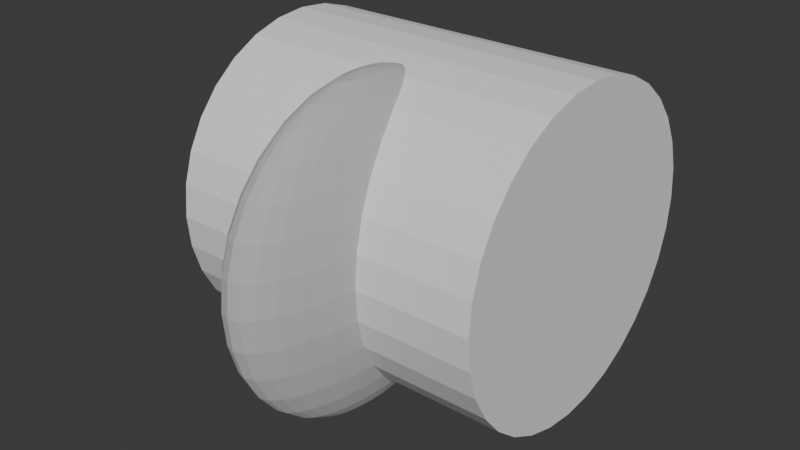 # Source: blend.blend  (saved by Blender 4.2.66; exported with 4.5.12 LTS)
import bpy
from mathutils import Matrix  # noqa: F401  (used for matrix-valued properties, if any)

bpy.ops.wm.read_factory_settings(use_empty=True)
scene = bpy.context.scene
scene.name = 'Scene'

# ---- collections
col_collection = bpy.data.collections.new('Collection'); scene.collection.children.link(col_collection)

# ---- materials (node trees are filled in below, after node groups)
mat_moon = bpy.data.materials.new('Moon')
mat_moon.alpha_threshold = 0.0
mat_moon.use_transparent_shadow = False
mat_moon.roughness = 0.5
mat_moon.line_color = (0.0, 0.0, 0.0, 1.0)

# ---- material node trees
mat_moon.use_nodes = True; mat_moon.node_tree.nodes.clear()
_N = mat_moon.node_tree.nodes; _L = mat_moon.node_tree.links
n0 = _N.new('ShaderNodeOutputMaterial'); n0.name = 'Material Output'; n0.location = (300, 300)
n1 = _N.new('ShaderNodeBsdfPrincipled'); n1.name = 'Principled BSDF'; n1.location = (10, 300)
n1.inputs[0].default_value = (0.3968, 0.3968, 0.3968, 1.0)
n1.inputs[2].default_value = 0.8
n1.inputs[3].default_value = 1.45
n1.inputs[27].default_value = (0.3968, 0.3968, 0.3968, 1.0)
n1.inputs[28].default_value = 0.2
_L.new(n1.outputs[0], n0.inputs[0])
n0.is_active_output = True

# ---- world
world_world = bpy.data.worlds.new('World'); scene.world = world_world
world_world.use_nodes = True; world_world.node_tree.nodes.clear()
_N = world_world.node_tree.nodes; _L = world_world.node_tree.links
n0 = _N.new('ShaderNodeOutputWorld'); n0.name = 'World Output'; n0.location = (300, 300)
n1 = _N.new('ShaderNodeBackground'); n1.name = 'Background'; n1.location = (10, 300)
n1.inputs[0].default_value = (0.05088, 0.05088, 0.05088, 1.0)
_L.new(n1.outputs[0], n0.inputs[0])
n0.is_active_output = True
world_world.color = (0.05088, 0.05088, 0.05088)
world_world.sun_shadow_jitter_overblur = 0.0

# ---- meshes
me_sphere_001 = bpy.data.meshes.new('Sphere.001')
me_sphere_001.from_pydata([(0.03806, 0.1913, 0.9808), (0.03806, 0.1913, -0.9808), (0.07466, 0.1802, 0.9808), (0.07466, 0.1802, -0.9808), (0.1084, 0.1622, 0.9808), (0.1084, 0.1622, -0.9808), (0.1379, 0.1379, 0.9808), (0.1379, 0.1379, -0.9808), (0.1622, 0.1084, 0.9808), (0.3182, 0.2126, 0.9239), (0.3182, 0.2126, -0.9239), (0.1622, 0.1084, -0.9808), (0.0, 0.0, 1.0), (0.1802, 0.07466, 0.9808), (0.3536, 0.1464, 0.9239), (0.3536, 0.1464, -0.9239), (0.1802, 0.07466, -0.9808), (0.1913, 0.03806, 0.9808), (0.3753, 0.07466, 0.9239), (0.3753, 0.07466, -0.9239), (0.1913, 0.03806, -0.9808), (0.1951, -1.118e-08, 0.9808), (0.3827, -2.235e-08, 0.9239), (0.5556, -5.215e-08, 0.8315), (0.5556, -5.215e-08, -0.8315), (0.3827, -2.235e-08, -0.9239), (0.1951, -1.118e-08, -0.9808), (0.1913, -0.03806, 0.9808), (0.3753, -0.07466, 0.9239), (0.5449, -0.1084, 0.8315), (0.6935, -0.1379, 0.7071), (0.6935, -0.1379, -0.7071), (0.5449, -0.1084, -0.8315), (0.3753, -0.07466, -0.9239), (0.1913, -0.03806, -0.9808), (0.1802, -0.07466, 0.9808), (0.3536, -0.1464, 0.9239), (0.5133, -0.2126, 0.8315), (0.6533, -0.2706, 0.7071), (0.7682, -0.3182, 0.5556), (0.8536, -0.3536, 0.3827), (0.8536, -0.3536, -0.3827), (0.7682, -0.3182, -0.5556), (0.6533, -0.2706, -0.7071), (0.5133, -0.2126, -0.8315), (0.3536, -0.1464, -0.9239), (0.1802, -0.07466, -0.9808), (0.1622, -0.1084, 0.9808), (0.3182, -0.2126, 0.9239), (0.4619, -0.3087, 0.8315), (0.5879, -0.3928, 0.7071), (0.6913, -0.4619, 0.5556), (0.7682, -0.5133, 0.3827), (0.8155, -0.5449, 0.1951), (0.8315, -0.5556, 0.0), (0.8155, -0.5449, -0.1951), (0.7682, -0.5133, -0.3827), (0.6913, -0.4619, -0.5556), (0.5879, -0.3928, -0.7071), (0.4619, -0.3087, -0.8315), (0.3182, -0.2126, -0.9239), (0.1622, -0.1084, -0.9808), (0.1379, -0.1379, 0.9808), (0.2706, -0.2706, 0.9239), (0.3928, -0.3928, 0.8315), (0.5, -0.5, 0.7071), (0.5879, -0.5879, 0.5556), (0.6533, -0.6533, 0.3827), (0.6935, -0.6935, 0.1951), (0.7071, -0.7071, 0.0), (0.6935, -0.6935, -0.1951), (0.6533, -0.6533, -0.3827), (0.5879, -0.5879, -0.5556), (0.5, -0.5, -0.7071), (0.3928, -0.3928, -0.8315), (0.2706, -0.2706, -0.9239), (0.1379, -0.1379, -0.9808), (0.1084, -0.1622, 0.9808), (0.2126, -0.3182, 0.9239), (0.3087, -0.4619, 0.8315), (0.3928, -0.5879, 0.7071), (0.4619, -0.6913, 0.5556), (0.5133, -0.7682, 0.3827), (0.5449, -0.8155, 0.1951), (0.5556, -0.8315, 0.0), (0.5449, -0.8155, -0.1951), (0.5133, -0.7682, -0.3827), (0.4619, -0.6913, -0.5556), (0.3928, -0.5879, -0.7071), (0.3087, -0.4619, -0.8315), (0.2126, -0.3182, -0.9239), (0.1084, -0.1622, -0.9808), (0.07466, -0.1802, 0.9808), (0.1464, -0.3536, 0.9239), (0.2126, -0.5133, 0.8315), (0.2706, -0.6533, 0.7071), (0.3182, -0.7682, 0.5556), (0.3536, -0.8536, 0.3827), (0.3753, -0.9061, 0.1951), (0.3827, -0.9239, 0.0), (0.3753, -0.9061, -0.1951), (0.3536, -0.8536, -0.3827), (0.3182, -0.7682, -0.5556), (0.2706, -0.6533, -0.7071), (0.2126, -0.5133, -0.8315), (0.1464, -0.3536, -0.9239), (0.07466, -0.1802, -0.9808), (0.03806, -0.1913, 0.9808), (0.07466, -0.3753, 0.9239), (0.1084, -0.5449, 0.8315), (0.1379, -0.6935, 0.7071), (0.1622, -0.8155, 0.5556), (0.1802, -0.9061, 0.3827), (0.1913, -0.9619, 0.1951), (0.1951, -0.9808, 0.0), (0.1913, -0.9619, -0.1951), (0.1802, -0.9061, -0.3827), (0.1622, -0.8155, -0.5556), (0.1379, -0.6935, -0.7071), (0.1084, -0.5449, -0.8315), (0.07466, -0.3753, -0.9239), (0.03806, -0.1913, -0.9808), (-7.451e-09, -0.1951, 0.9808), (-5.215e-08, -0.3827, 0.9239), (-9.686e-08, -0.5556, 0.8315), (-1.49e-08, -0.7071, 0.7071), (-1.043e-07, -0.8315, 0.5556), (2.98e-08, -0.9239, 0.3827), (-1.341e-07, -0.9808, 0.1951), (-3.278e-07, -1.0, 0.0), (-1.341e-07, -0.9808, -0.1951), (2.98e-08, -0.9239, -0.3827), (-1.043e-07, -0.8315, -0.5556), (-1.49e-08, -0.7071, -0.7071), (-9.686e-08, -0.5556, -0.8315), (-5.215e-08, -0.3827, -0.9239), (-7.451e-09, -0.1951, -0.9808), (-0.03806, -0.1913, 0.9808), (-0.07466, -0.3753, 0.9239), (-0.1084, -0.5449, 0.8315), (-0.1379, -0.6935, 0.7071), (-0.1622, -0.8155, 0.5556), (-0.1802, -0.9061, 0.3827), (-0.1913, -0.9619, 0.1951), (-0.1951, -0.9808, 0.0), (-0.1913, -0.9619, -0.1951), (-0.1802, -0.9061, -0.3827), (-0.1622, -0.8155, -0.5556), (-0.1379, -0.6935, -0.7071), (-0.1084, -0.5449, -0.8315), (-0.07466, -0.3753, -0.9239), (-0.03806, -0.1913, -0.9808), (-0.07466, -0.1802, 0.9808), (-0.1464, -0.3536, 0.9239), (-0.2126, -0.5133, 0.8315), (-0.2706, -0.6533, 0.7071), (-0.3182, -0.7682, 0.5556), (-0.3536, -0.8536, 0.3827), (-0.3753, -0.9061, 0.1951), (-0.3827, -0.9239, 0.0), (-0.3753, -0.9061, -0.1951), (-0.3536, -0.8536, -0.3827), (-0.3182, -0.7682, -0.5556), (-0.2706, -0.6533, -0.7071), (-0.2126, -0.5133, -0.8315), (-0.1464, -0.3536, -0.9239), (-0.07466, -0.1802, -0.9808), (-0.1084, -0.1622, 0.9808), (-0.2126, -0.3182, 0.9239), (-0.3087, -0.4619, 0.8315), (-0.3928, -0.5879, 0.7071), (-0.4619, -0.6913, 0.5556), (-0.5133, -0.7682, 0.3827), (-0.5449, -0.8155, 0.1951), (-0.5556, -0.8315, 0.0), (-0.5449, -0.8155, -0.1951), (-0.5133, -0.7682, -0.3827), (-0.4619, -0.6913, -0.5556), (-0.3928, -0.5879, -0.7071), (-0.3087, -0.4619, -0.8315), (-0.2126, -0.3182, -0.9239), (-0.1084, -0.1622, -0.9808), (-0.1379, -0.1379, 0.9808), (-0.2706, -0.2706, 0.9239), (-0.3928, -0.3928, 0.8315), (-0.5, -0.5, 0.7071), (-0.5879, -0.5879, 0.5556), (-0.6533, -0.6533, 0.3827), (-0.6935, -0.6935, 0.1951), (-0.7071, -0.7071, 0.0), (-0.6935, -0.6935, -0.1951), (-0.6533, -0.6533, -0.3827), (-0.5879, -0.5879, -0.5556), (-0.5, -0.5, -0.7071), (-0.3928, -0.3928, -0.8315), (-0.2706, -0.2706, -0.9239), (-0.1379, -0.1379, -0.9808), (0.0, 0.0, -1.0), (-0.1622, -0.1084, 0.9808), (-0.3182, -0.2126, 0.9239), (-0.4619, -0.3087, 0.8315), (-0.5879, -0.3928, 0.7071), (-0.6913, -0.4619, 0.5556), (-0.7682, -0.5133, 0.3827), (-0.8155, -0.5449, 0.1951), (-0.8315, -0.5556, 0.0), (-0.8155, -0.5449, -0.1951), (-0.7682, -0.5133, -0.3827), (-0.6913, -0.4619, -0.5556), (-0.5879, -0.3928, -0.7071), (-0.4619, -0.3087, -0.8315), (-0.3182, -0.2126, -0.9239), (-0.1622, -0.1084, -0.9808), (-0.1802, -0.07466, 0.9808), (-0.3536, -0.1464, 0.9239), (-0.5133, -0.2126, 0.8315), (-0.6533, -0.2706, 0.7071), (-0.7682, -0.3182, 0.5556), (-0.8536, -0.3536, 0.3827), (-0.8536, -0.3536, -0.3827), (-0.7682, -0.3182, -0.5556), (-0.6533, -0.2706, -0.7071), (-0.5133, -0.2126, -0.8315), (-0.3536, -0.1464, -0.9239), (-0.1802, -0.07466, -0.9808), (-0.1913, -0.03806, 0.9808), (-0.3753, -0.07466, 0.9239), (-0.5449, -0.1084, 0.8315), (-0.6935, -0.1379, 0.7071), (-0.6935, -0.1379, -0.7071), (-0.5449, -0.1084, -0.8315), (-0.3753, -0.07466, -0.9239), (-0.1913, -0.03806, -0.9808), (-0.1951, 1.863e-08, 0.9808), (-0.3827, 5.215e-08, 0.9239), (-0.5556, 1.49e-07, 0.8315), (-0.5556, 1.49e-07, -0.8315), (-0.3827, 5.215e-08, -0.9239), (-0.1951, 1.863e-08, -0.9808), (-0.1913, 0.03806, 0.9808), (-0.3753, 0.07466, 0.9239), (-0.3753, 0.07466, -0.9239), (-0.1913, 0.03806, -0.9808), (-0.1802, 0.07466, 0.9808), (-0.3536, 0.1464, 0.9239), (-0.3536, 0.1464, -0.9239), (-0.1802, 0.07466, -0.9808), (-0.1622, 0.1084, 0.9808), (-0.3182, 0.2126, 0.9239), (-0.3182, 0.2126, -0.9239), (-0.1622, 0.1084, -0.9808), (-0.1379, 0.1379, 0.9808), (-0.1379, 0.1379, -0.9808), (-0.1084, 0.1622, 0.9808), (-0.1084, 0.1622, -0.9808), (-0.07466, 0.1802, 0.9808), (-0.07466, 0.1802, -0.9808), (-0.03806, 0.1913, 0.9808), (-0.03806, 0.1913, -0.9808), (1.49e-08, 0.1951, 0.9808), (1.49e-08, 0.1951, -0.9808), (4.407e-08, 0.3, 0.949), (0.05909, 0.2971, 0.9481), (4.407e-08, 0.3, -0.949), (0.05909, 0.2971, -0.9481), (0.1193, 0.2881, -0.9454), (0.1193, 0.2881, 0.9454), (0.182, 0.2724, -0.9406), (0.182, 0.2724, 0.9406), (0.2485, 0.2485, -0.9333), (0.2485, 0.2485, 0.9333), (0.3207, 0.2143, -0.9223), (0.3143, 0.2173, -0.9239), (0.3143, 0.2173, 0.9239), (0.3207, 0.2143, 0.9223), (0.4009, 0.1661, 0.8965), (0.4009, 0.1661, -0.8965), (0.4924, 0.09795, -0.8601), (0.4924, 0.09795, 0.8601), (0.5512, 0.04443, 0.8315), (0.6, -3.249e-08, 0.795), (0.6, -3.249e-08, -0.795), (0.5512, 0.04443, -0.8315), (0.6966, -0.1071, -0.7071), (0.6966, -0.1071, 0.7071), (0.7311, -0.1454, -0.6604), (0.7311, -0.1454, 0.6604), (0.8626, -0.3239, -0.3827), (0.898, -0.3719, -0.2242), (0.7945, -0.2315, -0.5556), (0.7945, -0.2315, 0.5556), (0.8626, -0.3239, 0.3827), (0.898, -0.3719, 0.2242), (0.9032, -0.3808, 0.1951), (0.9146, -0.4, 0.0), (0.9032, -0.3808, -0.1951), (-0.9032, -0.3808, 0.1951), (-0.898, -0.3719, 0.2242), (-0.9146, -0.4, 0.0), (-0.9032, -0.3808, -0.1951), (-0.898, -0.3719, -0.2242), (-0.8626, -0.3239, -0.3827), (-0.7945, -0.2315, -0.5556), (-0.7311, -0.1454, -0.6604), (-0.7945, -0.2315, 0.5556), (-0.7311, -0.1454, 0.6604), (-0.8626, -0.3239, 0.3827), (-0.6, 1.141e-07, 0.795), (-0.6966, -0.1071, 0.7071), (-0.6966, -0.1071, -0.7071), (-0.6, 1.141e-07, -0.795), (-0.4924, 0.09795, 0.8601), (-0.5512, 0.04443, 0.8315), (-0.5512, 0.04443, -0.8315), (-0.4924, 0.09795, -0.8601), (-0.4009, 0.1661, -0.8965), (-0.4009, 0.1661, 0.8965), (-0.3207, 0.2143, -0.9223), (-0.3207, 0.2143, 0.9223), (-0.3143, 0.2173, -0.9239), (-0.2485, 0.2485, -0.9333), (-0.2485, 0.2485, 0.9333), (-0.3143, 0.2173, 0.9239), (-0.182, 0.2724, -0.9406), (-0.182, 0.2724, 0.9406), (-0.1193, 0.2881, 0.9454), (-0.1193, 0.2881, -0.9454), (-0.05909, 0.2971, -0.9481), (-0.05909, 0.2971, 0.9481)], [], [(259, 12, 0), (197, 260, 1), (261, 259, 0, 262), (264, 1, 260, 263), (265, 3, 1, 264), (0, 12, 2), (197, 1, 3), (262, 0, 2, 266), (267, 5, 3, 265), (2, 12, 4), (197, 3, 5), (266, 2, 4, 268), (269, 7, 5, 267), (4, 12, 6), (197, 5, 7), (268, 4, 6, 270), (10, 272, 271), (10, 11, 7, 269, 272), (6, 12, 8), (197, 7, 11), (6, 8, 9, 273, 270), (9, 274, 273), (8, 12, 13), (197, 11, 16), (9, 8, 13, 14), (274, 9, 14, 275), (15, 10, 271, 276), (11, 10, 15, 16), (277, 19, 15, 276), (16, 15, 19, 20), (13, 12, 17), (197, 16, 20), (14, 13, 17, 18), (275, 14, 18, 278), (197, 20, 26), (18, 17, 21, 22), (18, 22, 23, 279, 278), (23, 280, 279), (24, 282, 281), (24, 25, 19, 277, 282), (20, 19, 25, 26), (17, 12, 21), (31, 32, 24, 281, 283), (25, 24, 32, 33), (26, 25, 33, 34), (21, 12, 27), (197, 26, 34), (22, 21, 27, 28), (23, 22, 28, 29), (23, 29, 30, 284, 280), (31, 283, 285), (30, 286, 284), (28, 27, 35, 36), (41, 287, 288), (29, 28, 36, 37), (287, 41, 42, 289), (30, 29, 37, 38), (289, 42, 43, 31, 285), (286, 30, 38, 39, 290), (32, 31, 43, 44), (39, 40, 291, 290), (33, 32, 44, 45), (40, 292, 291), (34, 33, 45, 46), (27, 12, 35), (197, 34, 46), (40, 39, 51, 52), (45, 44, 59, 60), (292, 40, 52, 53, 293), (46, 45, 60, 61), (293, 53, 54, 294), (35, 12, 47), (197, 46, 61), (294, 54, 55, 295), (36, 35, 47, 48), (295, 55, 56, 41, 288), (37, 36, 48, 49), (42, 41, 56, 57), (38, 37, 49, 50), (43, 42, 57, 58), (39, 38, 50, 51), (44, 43, 58, 59), (56, 55, 70, 71), (49, 48, 63, 64), (57, 56, 71, 72), (50, 49, 64, 65), (58, 57, 72, 73), (51, 50, 65, 66), (59, 58, 73, 74), (52, 51, 66, 67), (60, 59, 74, 75), (53, 52, 67, 68), (61, 60, 75, 76), (54, 53, 68, 69), (47, 12, 62), (197, 61, 76), (55, 54, 69, 70), (48, 47, 62, 63), (75, 74, 89, 90), (68, 67, 82, 83), (76, 75, 90, 91), (69, 68, 83, 84), (62, 12, 77), (197, 76, 91), (70, 69, 84, 85), (63, 62, 77, 78), (71, 70, 85, 86), (64, 63, 78, 79), (72, 71, 86, 87), (65, 64, 79, 80), (73, 72, 87, 88), (66, 65, 80, 81), (74, 73, 88, 89), (67, 66, 81, 82), (79, 78, 93, 94), (87, 86, 101, 102), (80, 79, 94, 95), (88, 87, 102, 103), (81, 80, 95, 96), (89, 88, 103, 104), (82, 81, 96, 97), (90, 89, 104, 105), (83, 82, 97, 98), (91, 90, 105, 106), (84, 83, 98, 99), (77, 12, 92), (197, 91, 106), (85, 84, 99, 100), (78, 77, 92, 93), (86, 85, 100, 101), (98, 97, 112, 113), (106, 105, 120, 121), (99, 98, 113, 114), (92, 12, 107), (197, 106, 121), (100, 99, 114, 115), (93, 92, 107, 108), (101, 100, 115, 116), (94, 93, 108, 109), (102, 101, 116, 117), (95, 94, 109, 110), (103, 102, 117, 118), (96, 95, 110, 111), (104, 103, 118, 119), (97, 96, 111, 112), (105, 104, 119, 120), (117, 116, 131, 132), (110, 109, 124, 125), (118, 117, 132, 133), (111, 110, 125, 126), (119, 118, 133, 134), (112, 111, 126, 127), (120, 119, 134, 135), (113, 112, 127, 128), (121, 120, 135, 136), (114, 113, 128, 129), (107, 12, 122), (197, 121, 136), (115, 114, 129, 130), (108, 107, 122, 123), (116, 115, 130, 131), (109, 108, 123, 124), (136, 135, 150, 151), (129, 128, 143, 144), (122, 12, 137), (197, 136, 151), (130, 129, 144, 145), (123, 122, 137, 138), (131, 130, 145, 146), (124, 123, 138, 139), (132, 131, 146, 147), (125, 124, 139, 140), (133, 132, 147, 148), (126, 125, 140, 141), (134, 133, 148, 149), (127, 126, 141, 142), (135, 134, 149, 150), (128, 127, 142, 143), (148, 147, 162, 163), (141, 140, 155, 156), (149, 148, 163, 164), (142, 141, 156, 157), (150, 149, 164, 165), (143, 142, 157, 158), (151, 150, 165, 166), (144, 143, 158, 159), (137, 12, 152), (197, 151, 166), (145, 144, 159, 160), (138, 137, 152, 153), (146, 145, 160, 161), (139, 138, 153, 154), (147, 146, 161, 162), (140, 139, 154, 155), (152, 12, 167), (197, 166, 181), (160, 159, 174, 175), (153, 152, 167, 168), (161, 160, 175, 176), (154, 153, 168, 169), (162, 161, 176, 177), (155, 154, 169, 170), (163, 162, 177, 178), (156, 155, 170, 171), (164, 163, 178, 179), (157, 156, 171, 172), (165, 164, 179, 180), (158, 157, 172, 173), (166, 165, 180, 181), (159, 158, 173, 174), (171, 170, 185, 186), (179, 178, 193, 194), (172, 171, 186, 187), (180, 179, 194, 195), (173, 172, 187, 188), (181, 180, 195, 196), (174, 173, 188, 189), (167, 12, 182), (197, 181, 196), (175, 174, 189, 190), (168, 167, 182, 183), (176, 175, 190, 191), (169, 168, 183, 184), (177, 176, 191, 192), (170, 169, 184, 185), (178, 177, 192, 193), (190, 189, 205, 206), (183, 182, 198, 199), (191, 190, 206, 207), (184, 183, 199, 200), (192, 191, 207, 208), (185, 184, 200, 201), (193, 192, 208, 209), (186, 185, 201, 202), (194, 193, 209, 210), (187, 186, 202, 203), (195, 194, 210, 211), (188, 187, 203, 204), (196, 195, 211, 212), (189, 188, 204, 205), (182, 12, 198), (197, 196, 212), (210, 209, 221, 222), (203, 202, 217, 218), (211, 210, 222, 223), (204, 203, 218, 297, 296), (212, 211, 223, 224), (205, 204, 296, 298), (198, 12, 213), (197, 212, 224), (299, 206, 205, 298), (199, 198, 213, 214), (219, 207, 206, 299, 300), (200, 199, 214, 215), (208, 207, 219, 220), (201, 200, 215, 216), (209, 208, 220, 221), (202, 201, 216, 217), (214, 213, 225, 226), (301, 219, 300), (215, 214, 226, 227), (302, 220, 219, 301), (216, 215, 227, 228), (229, 221, 220, 302, 303), (217, 216, 228, 305, 304), (222, 221, 229, 230), (218, 217, 304, 306), (223, 222, 230, 231), (306, 297, 218), (224, 223, 231, 232), (213, 12, 225), (197, 224, 232), (231, 230, 236, 237), (232, 231, 237, 238), (225, 12, 233), (197, 232, 238), (226, 225, 233, 234), (227, 226, 234, 235), (308, 228, 227, 235, 307), (309, 229, 303), (308, 305, 228), (236, 230, 229, 309, 310), (312, 235, 234, 240, 311), (235, 312, 307), (236, 310, 313), (314, 241, 237, 236, 313), (238, 237, 241, 242), (233, 12, 239), (197, 238, 242), (234, 233, 239, 240), (245, 241, 314, 315), (242, 241, 245, 246), (239, 12, 243), (197, 242, 246), (240, 239, 243, 244), (240, 244, 316, 311), (249, 245, 315, 317), (246, 245, 249, 250), (243, 12, 247), (197, 246, 250), (244, 243, 247, 248), (244, 248, 318, 316), (320, 252, 250, 249, 319), (247, 12, 251), (197, 250, 252), (322, 248, 247, 251, 321), (248, 322, 318), (249, 317, 319), (254, 252, 320, 323), (251, 12, 253), (197, 252, 254), (251, 253, 324, 321), (253, 12, 255), (197, 254, 256), (253, 255, 325, 324), (256, 254, 323, 326), (258, 256, 326, 327), (255, 12, 257), (197, 256, 258), (255, 257, 328, 325), (257, 12, 259), (197, 258, 260), (257, 259, 261, 328), (260, 258, 327, 263), (327, 326, 323, 320, 319, 272, 269, 267, 265, 264, 263), (271, 272, 319, 317, 315, 314, 313, 282, 277, 276), (310, 309, 283, 281, 282, 313), (303, 302, 289, 285, 283, 309), (289, 302, 301, 287), (299, 295, 288, 287, 301, 300), (295, 299, 298, 294), (293, 294, 298, 296), (291, 292, 293, 296, 297, 306), (290, 291, 306, 304), (284, 286, 290, 304, 305, 308), (279, 280, 284, 308, 307, 312), (273, 274, 275, 278, 279, 312, 311, 316, 318, 322), (261, 262, 266, 268, 270, 273, 322, 321, 324, 325, 328)])
_uv = me_sphere_001.uv_layers.new(name='UVMap')
_uv.uv.foreach_set('vector', [0.75, 0.9375, 0.7344, 1.0, 0.7188, 0.9375, 0.7344, 0.0, 0.75, 0.0625, 0.7188, 0.0625, 0.75, 0.9025, 0.75, 0.9375, 0.7188, 0.9375, 0.7188, 0.9016, 0.7188, 0.09842, 0.7188, 0.0625, 0.75, 0.0625, 0.75, 0.09745, 0.6875, 0.1014, 0.6875, 0.0625, 0.7188, 0.0625, 0.7188, 0.09842, 0.7188, 0.9375, 0.7031, 1.0, 0.6875, 0.9375, 0.7031, 0.0, 0.7188, 0.0625, 0.6875, 0.0625, 0.7188, 0.9016, 0.7188, 0.9375, 0.6875, 0.9375, 0.6875, 0.8986, 0.6562, 0.1066, 0.6562, 0.0625, 0.6875, 0.0625, 0.6875, 0.1014, 0.6875, 0.9375, 0.6719, 1.0, 0.6562, 0.9375, 0.6719, 0.0, 0.6875, 0.0625, 0.6562, 0.0625, 0.6875, 0.8986, 0.6875, 0.9375, 0.6562, 0.9375, 0.6562, 0.8934, 0.625, 0.1146, 0.625, 0.0625, 0.6562, 0.0625, 0.6562, 0.1066, 0.6562, 0.9375, 0.6406, 1.0, 0.625, 0.9375, 0.6406, 0.0, 0.6562, 0.0625, 0.625, 0.0625, 0.6562, 0.8934, 0.6562, 0.9375, 0.625, 0.9375, 0.625, 0.8854, 0.5938, 0.125, 0.5963, 0.125, 0.5938, 0.1261, 0.5938, 0.125, 0.5938, 0.0625, 0.625, 0.0625, 0.625, 0.1146, 0.5963, 0.125, 0.625, 0.9375, 0.6094, 1.0, 0.5938, 0.9375, 0.6094, 0.0, 0.625, 0.0625, 0.5938, 0.0625, 0.625, 0.9375, 0.5938, 0.9375, 0.5938, 0.875, 0.5963, 0.875, 0.625, 0.8854, 0.5938, 0.875, 0.5937, 0.8739, 0.5963, 0.875, 0.5938, 0.9375, 0.5781, 1.0, 0.5625, 0.9375, 0.5781, 0.0, 0.5938, 0.0625, 0.5625, 0.0625, 0.5938, 0.875, 0.5938, 0.9375, 0.5625, 0.9375, 0.5625, 0.875, 0.5937, 0.8739, 0.5938, 0.875, 0.5625, 0.875, 0.5625, 0.8565, 0.5625, 0.125, 0.5938, 0.125, 0.5938, 0.1261, 0.5625, 0.1435, 0.5938, 0.0625, 0.5938, 0.125, 0.5625, 0.125, 0.5625, 0.0625, 0.5312, 0.1682, 0.5312, 0.125, 0.5625, 0.125, 0.5625, 0.1435, 0.5625, 0.0625, 0.5625, 0.125, 0.5312, 0.125, 0.5312, 0.0625, 0.5625, 0.9375, 0.5469, 1.0, 0.5312, 0.9375, 0.5469, 0.0, 0.5625, 0.0625, 0.5312, 0.0625, 0.5625, 0.875, 0.5625, 0.9375, 0.5312, 0.9375, 0.5312, 0.875, 0.5625, 0.8565, 0.5625, 0.875, 0.5312, 0.875, 0.5312, 0.8318, 0.5156, 0.0, 0.5312, 0.0625, 0.5, 0.0625, 0.5312, 0.875, 0.5312, 0.9375, 0.5, 0.9375, 0.5, 0.875, 0.5312, 0.875, 0.5, 0.875, 0.5, 0.8125, 0.5128, 0.8125, 0.5312, 0.8318, 0.5, 0.8125, 0.5, 0.7942, 0.5128, 0.8125, 0.5, 0.1875, 0.5128, 0.1875, 0.5, 0.2058, 0.5, 0.1875, 0.5, 0.125, 0.5312, 0.125, 0.5312, 0.1682, 0.5128, 0.1875, 0.5312, 0.0625, 0.5312, 0.125, 0.5, 0.125, 0.5, 0.0625, 0.5312, 0.9375, 0.5156, 1.0, 0.5, 0.9375, 0.4688, 0.25, 0.4688, 0.1875, 0.5, 0.1875, 0.5, 0.2058, 0.4757, 0.25, 0.5, 0.125, 0.5, 0.1875, 0.4688, 0.1875, 0.4688, 0.125, 0.5, 0.0625, 0.5, 0.125, 0.4688, 0.125, 0.4688, 0.0625, 0.5, 0.9375, 0.4844, 1.0, 0.4688, 0.9375, 0.4844, 0.0, 0.5, 0.0625, 0.4688, 0.0625, 0.5, 0.875, 0.5, 0.9375, 0.4688, 0.9375, 0.4688, 0.875, 0.5, 0.8125, 0.5, 0.875, 0.4688, 0.875, 0.4688, 0.8125, 0.5, 0.8125, 0.4688, 0.8125, 0.4688, 0.75, 0.4757, 0.75, 0.5, 0.7942, 0.4688, 0.25, 0.4757, 0.25, 0.4688, 0.2693, 0.4688, 0.75, 0.4688, 0.7307, 0.4757, 0.75, 0.4688, 0.875, 0.4688, 0.9375, 0.4375, 0.9375, 0.4375, 0.875, 0.4375, 0.375, 0.4429, 0.375, 0.4375, 0.4278, 0.4688, 0.8125, 0.4688, 0.875, 0.4375, 0.875, 0.4375, 0.8125, 0.4429, 0.375, 0.4375, 0.375, 0.4375, 0.3125, 0.4549, 0.3125, 0.4688, 0.75, 0.4688, 0.8125, 0.4375, 0.8125, 0.4375, 0.75, 0.4549, 0.3125, 0.4375, 0.3125, 0.4375, 0.25, 0.4688, 0.25, 0.4688, 0.2693, 0.4688, 0.7307, 0.4688, 0.75, 0.4375, 0.75, 0.4375, 0.6875, 0.4549, 0.6875, 0.4688, 0.1875, 0.4688, 0.25, 0.4375, 0.25, 0.4375, 0.1875, 0.4375, 0.6875, 0.4375, 0.625, 0.4429, 0.625, 0.4549, 0.6875, 0.4688, 0.125, 0.4688, 0.1875, 0.4375, 0.1875, 0.4375, 0.125, 0.4375, 0.625, 0.4375, 0.5722, 0.4429, 0.625, 0.4688, 0.0625, 0.4688, 0.125, 0.4375, 0.125, 0.4375, 0.0625, 0.4688, 0.9375, 0.4531, 1.0, 0.4375, 0.9375, 0.4531, 0.0, 0.4688, 0.0625, 0.4375, 0.0625, 0.4375, 0.625, 0.4375, 0.6875, 0.4062, 0.6875, 0.4062, 0.625, 0.4375, 0.125, 0.4375, 0.1875, 0.4062, 0.1875, 0.4062, 0.125, 0.4375, 0.5722, 0.4375, 0.625, 0.4062, 0.625, 0.4062, 0.5625, 0.4365, 0.5625, 0.4375, 0.0625, 0.4375, 0.125, 0.4062, 0.125, 0.4062, 0.0625, 0.4365, 0.5625, 0.4062, 0.5625, 0.4062, 0.5, 0.4344, 0.5, 0.4375, 0.9375, 0.4219, 1.0, 0.4062, 0.9375, 0.4219, 0.0, 0.4375, 0.0625, 0.4062, 0.0625, 0.4344, 0.5, 0.4062, 0.5, 0.4062, 0.4375, 0.4365, 0.4375, 0.4375, 0.875, 0.4375, 0.9375, 0.4062, 0.9375, 0.4062, 0.875, 0.4365, 0.4375, 0.4062, 0.4375, 0.4062, 0.375, 0.4375, 0.375, 0.4375, 0.4278, 0.4375, 0.8125, 0.4375, 0.875, 0.4062, 0.875, 0.4062, 0.8125, 0.4375, 0.3125, 0.4375, 0.375, 0.4062, 0.375, 0.4062, 0.3125, 0.4375, 0.75, 0.4375, 0.8125, 0.4062, 0.8125, 0.4062, 0.75, 0.4375, 0.25, 0.4375, 0.3125, 0.4062, 0.3125, 0.4062, 0.25, 0.4375, 0.6875, 0.4375, 0.75, 0.4062, 0.75, 0.4062, 0.6875, 0.4375, 0.1875, 0.4375, 0.25, 0.4062, 0.25, 0.4062, 0.1875, 0.4062, 0.375, 0.4062, 0.4375, 0.375, 0.4375, 0.375, 0.375, 0.4062, 0.8125, 0.4062, 0.875, 0.375, 0.875, 0.375, 0.8125, 0.4062, 0.3125, 0.4062, 0.375, 0.375, 0.375, 0.375, 0.3125, 0.4062, 0.75, 0.4062, 0.8125, 0.375, 0.8125, 0.375, 0.75, 0.4062, 0.25, 0.4062, 0.3125, 0.375, 0.3125, 0.375, 0.25, 0.4062, 0.6875, 0.4062, 0.75, 0.375, 0.75, 0.375, 0.6875, 0.4062, 0.1875, 0.4062, 0.25, 0.375, 0.25, 0.375, 0.1875, 0.4062, 0.625, 0.4062, 0.6875, 0.375, 0.6875, 0.375, 0.625, 0.4062, 0.125, 0.4062, 0.1875, 0.375, 0.1875, 0.375, 0.125, 0.4062, 0.5625, 0.4062, 0.625, 0.375, 0.625, 0.375, 0.5625, 0.4062, 0.0625, 0.4062, 0.125, 0.375, 0.125, 0.375, 0.0625, 0.4062, 0.5, 0.4062, 0.5625, 0.375, 0.5625, 0.375, 0.5, 0.4062, 0.9375, 0.3906, 1.0, 0.375, 0.9375, 0.3906, 0.0, 0.4062, 0.0625, 0.375, 0.0625, 0.4062, 0.4375, 0.4062, 0.5, 0.375, 0.5, 0.375, 0.4375, 0.4062, 0.875, 0.4062, 0.9375, 0.375, 0.9375, 0.375, 0.875, 0.375, 0.125, 0.375, 0.1875, 0.3438, 0.1875, 0.3438, 0.125, 0.375, 0.5625, 0.375, 0.625, 0.3438, 0.625, 0.3438, 0.5625, 0.375, 0.0625, 0.375, 0.125, 0.3438, 0.125, 0.3438, 0.0625, 0.375, 0.5, 0.375, 0.5625, 0.3438, 0.5625, 0.3437, 0.5, 0.375, 0.9375, 0.3594, 1.0, 0.3438, 0.9375, 0.3594, 0.0, 0.375, 0.0625, 0.3438, 0.0625, 0.375, 0.4375, 0.375, 0.5, 0.3437, 0.5, 0.3438, 0.4375, 0.375, 0.875, 0.375, 0.9375, 0.3438, 0.9375, 0.3438, 0.875, 0.375, 0.375, 0.375, 0.4375, 0.3438, 0.4375, 0.3438, 0.375, 0.375, 0.8125, 0.375, 0.875, 0.3438, 0.875, 0.3438, 0.8125, 0.375, 0.3125, 0.375, 0.375, 0.3438, 0.375, 0.3438, 0.3125, 0.375, 0.75, 0.375, 0.8125, 0.3438, 0.8125, 0.3438, 0.75, 0.375, 0.25, 0.375, 0.3125, 0.3438, 0.3125, 0.3438, 0.25, 0.375, 0.6875, 0.375, 0.75, 0.3438, 0.75, 0.3438, 0.6875, 0.375, 0.1875, 0.375, 0.25, 0.3438, 0.25, 0.3438, 0.1875, 0.375, 0.625, 0.375, 0.6875, 0.3438, 0.6875, 0.3438, 0.625, 0.3438, 0.8125, 0.3438, 0.875, 0.3125, 0.875, 0.3125, 0.8125, 0.3438, 0.3125, 0.3438, 0.375, 0.3125, 0.375, 0.3125, 0.3125, 0.3438, 0.75, 0.3438, 0.8125, 0.3125, 0.8125, 0.3125, 0.75, 0.3438, 0.25, 0.3438, 0.3125, 0.3125, 0.3125, 0.3125, 0.25, 0.3438, 0.6875, 0.3438, 0.75, 0.3125, 0.75, 0.3125, 0.6875, 0.3438, 0.1875, 0.3438, 0.25, 0.3125, 0.25, 0.3125, 0.1875, 0.3438, 0.625, 0.3438, 0.6875, 0.3125, 0.6875, 0.3125, 0.625, 0.3438, 0.125, 0.3438, 0.1875, 0.3125, 0.1875, 0.3125, 0.125, 0.3438, 0.5625, 0.3438, 0.625, 0.3125, 0.625, 0.3125, 0.5625, 0.3438, 0.0625, 0.3438, 0.125, 0.3125, 0.125, 0.3125, 0.0625, 0.3437, 0.5, 0.3438, 0.5625, 0.3125, 0.5625, 0.3125, 0.5, 0.3438, 0.9375, 0.3281, 1.0, 0.3125, 0.9375, 0.3281, 0.0, 0.3438, 0.0625, 0.3125, 0.0625, 0.3438, 0.4375, 0.3437, 0.5, 0.3125, 0.5, 0.3125, 0.4375, 0.3438, 0.875, 0.3438, 0.9375, 0.3125, 0.9375, 0.3125, 0.875, 0.3438, 0.375, 0.3438, 0.4375, 0.3125, 0.4375, 0.3125, 0.375, 0.3125, 0.5625, 0.3125, 0.625, 0.2812, 0.625, 0.2812, 0.5625, 0.3125, 0.0625, 0.3125, 0.125, 0.2812, 0.125, 0.2812, 0.0625, 0.3125, 0.5, 0.3125, 0.5625, 0.2812, 0.5625, 0.2812, 0.5, 0.3125, 0.9375, 0.2969, 1.0, 0.2812, 0.9375, 0.2969, 0.0, 0.3125, 0.0625, 0.2812, 0.0625, 0.3125, 0.4375, 0.3125, 0.5, 0.2812, 0.5, 0.2812, 0.4375, 0.3125, 0.875, 0.3125, 0.9375, 0.2812, 0.9375, 0.2812, 0.875, 0.3125, 0.375, 0.3125, 0.4375, 0.2812, 0.4375, 0.2812, 0.375, 0.3125, 0.8125, 0.3125, 0.875, 0.2812, 0.875, 0.2812, 0.8125, 0.3125, 0.3125, 0.3125, 0.375, 0.2812, 0.375, 0.2812, 0.3125, 0.3125, 0.75, 0.3125, 0.8125, 0.2812, 0.8125, 0.2812, 0.75, 0.3125, 0.25, 0.3125, 0.3125, 0.2812, 0.3125, 0.2812, 0.25, 0.3125, 0.6875, 0.3125, 0.75, 0.2812, 0.75, 0.2812, 0.6875, 0.3125, 0.1875, 0.3125, 0.25, 0.2812, 0.25, 0.2812, 0.1875, 0.3125, 0.625, 0.3125, 0.6875, 0.2812, 0.6875, 0.2812, 0.625, 0.3125, 0.125, 0.3125, 0.1875, 0.2812, 0.1875, 0.2812, 0.125, 0.2812, 0.3125, 0.2812, 0.375, 0.25, 0.375, 0.25, 0.3125, 0.2812, 0.75, 0.2812, 0.8125, 0.25, 0.8125, 0.25, 0.75, 0.2812, 0.25, 0.2812, 0.3125, 0.25, 0.3125, 0.25, 0.25, 0.2812, 0.6875, 0.2812, 0.75, 0.25, 0.75, 0.25, 0.6875, 0.2812, 0.1875, 0.2812, 0.25, 0.25, 0.25, 0.25, 0.1875, 0.2812, 0.625, 0.2812, 0.6875, 0.25, 0.6875, 0.25, 0.625, 0.2812, 0.125, 0.2812, 0.1875, 0.25, 0.1875, 0.25, 0.125, 0.2812, 0.5625, 0.2812, 0.625, 0.25, 0.625, 0.25, 0.5625, 0.2812, 0.0625, 0.2812, 0.125, 0.25, 0.125, 0.25, 0.0625, 0.2812, 0.5, 0.2812, 0.5625, 0.25, 0.5625, 0.25, 0.5, 0.2812, 0.9375, 0.2656, 1.0, 0.25, 0.9375, 0.2656, 0.0, 0.2812, 0.0625, 0.25, 0.0625, 0.2812, 0.4375, 0.2812, 0.5, 0.25, 0.5, 0.25, 0.4375, 0.2812, 0.875, 0.2812, 0.9375, 0.25, 0.9375, 0.25, 0.875, 0.2812, 0.375, 0.2812, 0.4375, 0.25, 0.4375, 0.25, 0.375, 0.2812, 0.8125, 0.2812, 0.875, 0.25, 0.875, 0.25, 0.8125, 0.25, 0.0625, 0.25, 0.125, 0.2188, 0.125, 0.2188, 0.0625, 0.25, 0.5, 0.25, 0.5625, 0.2188, 0.5625, 0.2187, 0.5, 0.25, 0.9375, 0.2344, 1.0, 0.2188, 0.9375, 0.2344, 0.0, 0.25, 0.0625, 0.2188, 0.0625, 0.25, 0.4375, 0.25, 0.5, 0.2187, 0.5, 0.2188, 0.4375, 0.25, 0.875, 0.25, 0.9375, 0.2188, 0.9375, 0.2188, 0.875, 0.25, 0.375, 0.25, 0.4375, 0.2188, 0.4375, 0.2188, 0.375, 0.25, 0.8125, 0.25, 0.875, 0.2188, 0.875, 0.2188, 0.8125, 0.25, 0.3125, 0.25, 0.375, 0.2188, 0.375, 0.2188, 0.3125, 0.25, 0.75, 0.25, 0.8125, 0.2188, 0.8125, 0.2188, 0.75, 0.25, 0.25, 0.25, 0.3125, 0.2188, 0.3125, 0.2188, 0.25, 0.25, 0.6875, 0.25, 0.75, 0.2188, 0.75, 0.2188, 0.6875, 0.25, 0.1875, 0.25, 0.25, 0.2188, 0.25, 0.2188, 0.1875, 0.25, 0.625, 0.25, 0.6875, 0.2188, 0.6875, 0.2188, 0.625, 0.25, 0.125, 0.25, 0.1875, 0.2188, 0.1875, 0.2188, 0.125, 0.25, 0.5625, 0.25, 0.625, 0.2188, 0.625, 0.2188, 0.5625, 0.2188, 0.25, 0.2188, 0.3125, 0.1875, 0.3125, 0.1875, 0.25, 0.2188, 0.6875, 0.2188, 0.75, 0.1875, 0.75, 0.1875, 0.6875, 0.2188, 0.1875, 0.2188, 0.25, 0.1875, 0.25, 0.1875, 0.1875, 0.2188, 0.625, 0.2188, 0.6875, 0.1875, 0.6875, 0.1875, 0.625, 0.2188, 0.125, 0.2188, 0.1875, 0.1875, 0.1875, 0.1875, 0.125, 0.2188, 0.5625, 0.2188, 0.625, 0.1875, 0.625, 0.1875, 0.5625, 0.2188, 0.0625, 0.2188, 0.125, 0.1875, 0.125, 0.1875, 0.0625, 0.2187, 0.5, 0.2188, 0.5625, 0.1875, 0.5625, 0.1875, 0.5, 0.2188, 0.9375, 0.2031, 1.0, 0.1875, 0.9375, 0.2031, 0.0, 0.2188, 0.0625, 0.1875, 0.0625, 0.2188, 0.4375, 0.2187, 0.5, 0.1875, 0.5, 0.1875, 0.4375, 0.2188, 0.875, 0.2188, 0.9375, 0.1875, 0.9375, 0.1875, 0.875, 0.2188, 0.375, 0.2188, 0.4375, 0.1875, 0.4375, 0.1875, 0.375, 0.2188, 0.8125, 0.2188, 0.875, 0.1875, 0.875, 0.1875, 0.8125, 0.2188, 0.3125, 0.2188, 0.375, 0.1875, 0.375, 0.1875, 0.3125, 0.2188, 0.75, 0.2188, 0.8125, 0.1875, 0.8125, 0.1875, 0.75, 0.1875, 0.9375, 0.1719, 1.0, 0.1563, 0.9375, 0.1719, 0.0, 0.1875, 0.0625, 0.1563, 0.0625, 0.1875, 0.4375, 0.1875, 0.5, 0.1562, 0.5, 0.1562, 0.4375, 0.1875, 0.875, 0.1875, 0.9375, 0.1563, 0.9375, 0.1562, 0.875, 0.1875, 0.375, 0.1875, 0.4375, 0.1562, 0.4375, 0.1563, 0.375, 0.1875, 0.8125, 0.1875, 0.875, 0.1562, 0.875, 0.1562, 0.8125, 0.1875, 0.3125, 0.1875, 0.375, 0.1563, 0.375, 0.1562, 0.3125, 0.1875, 0.75, 0.1875, 0.8125, 0.1562, 0.8125, 0.1562, 0.75, 0.1875, 0.25, 0.1875, 0.3125, 0.1562, 0.3125, 0.1562, 0.25, 0.1875, 0.6875, 0.1875, 0.75, 0.1562, 0.75, 0.1562, 0.6875, 0.1875, 0.1875, 0.1875, 0.25, 0.1562, 0.25, 0.1562, 0.1875, 0.1875, 0.625, 0.1875, 0.6875, 0.1562, 0.6875, 0.1563, 0.625, 0.1875, 0.125, 0.1875, 0.1875, 0.1562, 0.1875, 0.1562, 0.125, 0.1875, 0.5625, 0.1875, 0.625, 0.1563, 0.625, 0.1562, 0.5625, 0.1875, 0.0625, 0.1875, 0.125, 0.1562, 0.125, 0.1563, 0.0625, 0.1875, 0.5, 0.1875, 0.5625, 0.1562, 0.5625, 0.1562, 0.5, 0.1562, 0.6875, 0.1562, 0.75, 0.125, 0.75, 0.125, 0.6875, 0.1562, 0.1875, 0.1562, 0.25, 0.125, 0.25, 0.125, 0.1875, 0.1563, 0.625, 0.1562, 0.6875, 0.125, 0.6875, 0.125, 0.625, 0.1562, 0.125, 0.1562, 0.1875, 0.125, 0.1875, 0.125, 0.125, 0.1562, 0.5625, 0.1563, 0.625, 0.125, 0.625, 0.125, 0.5625, 0.1563, 0.0625, 0.1562, 0.125, 0.125, 0.125, 0.125, 0.0625, 0.1562, 0.5, 0.1562, 0.5625, 0.125, 0.5625, 0.125, 0.5, 0.1563, 0.9375, 0.1406, 1.0, 0.125, 0.9375, 0.1406, 0.0, 0.1563, 0.0625, 0.125, 0.0625, 0.1562, 0.4375, 0.1562, 0.5, 0.125, 0.5, 0.125, 0.4375, 0.1562, 0.875, 0.1563, 0.9375, 0.125, 0.9375, 0.125, 0.875, 0.1563, 0.375, 0.1562, 0.4375, 0.125, 0.4375, 0.125, 0.375, 0.1562, 0.8125, 0.1562, 0.875, 0.125, 0.875, 0.125, 0.8125, 0.1562, 0.3125, 0.1563, 0.375, 0.125, 0.375, 0.125, 0.3125, 0.1562, 0.75, 0.1562, 0.8125, 0.125, 0.8125, 0.125, 0.75, 0.1562, 0.25, 0.1562, 0.3125, 0.125, 0.3125, 0.125, 0.25, 0.125, 0.4375, 0.125, 0.5, 0.09375, 0.5, 0.09375, 0.4375, 0.125, 0.875, 0.125, 0.9375, 0.09375, 0.9375, 0.09375, 0.875, 0.125, 0.375, 0.125, 0.4375, 0.09375, 0.4375, 0.09375, 0.375, 0.125, 0.8125, 0.125, 0.875, 0.09375, 0.875, 0.09375, 0.8125, 0.125, 0.3125, 0.125, 0.375, 0.09375, 0.375, 0.09375, 0.3125, 0.125, 0.75, 0.125, 0.8125, 0.09375, 0.8125, 0.09375, 0.75, 0.125, 0.25, 0.125, 0.3125, 0.09375, 0.3125, 0.09375, 0.25, 0.125, 0.6875, 0.125, 0.75, 0.09375, 0.75, 0.09375, 0.6875, 0.125, 0.1875, 0.125, 0.25, 0.09375, 0.25, 0.09375, 0.1875, 0.125, 0.625, 0.125, 0.6875, 0.09375, 0.6875, 0.09375, 0.625, 0.125, 0.125, 0.125, 0.1875, 0.09375, 0.1875, 0.09375, 0.125, 0.125, 0.5625, 0.125, 0.625, 0.09375, 0.625, 0.09375, 0.5625, 0.125, 0.0625, 0.125, 0.125, 0.09375, 0.125, 0.09375, 0.0625, 0.125, 0.5, 0.125, 0.5625, 0.09375, 0.5625, 0.09375, 0.5, 0.125, 0.9375, 0.1094, 1.0, 0.09375, 0.9375, 0.1094, 0.0, 0.125, 0.0625, 0.09375, 0.0625, 0.09375, 0.1875, 0.09375, 0.25, 0.0625, 0.25, 0.0625, 0.1875, 0.09375, 0.625, 0.09375, 0.6875, 0.0625, 0.6875, 0.0625, 0.625, 0.09375, 0.125, 0.09375, 0.1875, 0.0625, 0.1875, 0.0625, 0.125, 0.09375, 0.5625, 0.09375, 0.625, 0.0625, 0.625, 0.0625, 0.5722, 0.06351, 0.5625, 0.09375, 0.0625, 0.09375, 0.125, 0.0625, 0.125, 0.0625, 0.0625, 0.09375, 0.5, 0.09375, 0.5625, 0.06351, 0.5625, 0.06563, 0.5, 0.09375, 0.9375, 0.07812, 1.0, 0.0625, 0.9375, 0.07812, 0.0, 0.09375, 0.0625, 0.0625, 0.0625, 0.06351, 0.4375, 0.09375, 0.4375, 0.09375, 0.5, 0.06563, 0.5, 0.09375, 0.875, 0.09375, 0.9375, 0.0625, 0.9375, 0.0625, 0.875, 0.0625, 0.375, 0.09375, 0.375, 0.09375, 0.4375, 0.06351, 0.4375, 0.0625, 0.4278, 0.09375, 0.8125, 0.09375, 0.875, 0.0625, 0.875, 0.0625, 0.8125, 0.09375, 0.3125, 0.09375, 0.375, 0.0625, 0.375, 0.0625, 0.3125, 0.09375, 0.75, 0.09375, 0.8125, 0.0625, 0.8125, 0.0625, 0.75, 0.09375, 0.25, 0.09375, 0.3125, 0.0625, 0.3125, 0.0625, 0.25, 0.09375, 0.6875, 0.09375, 0.75, 0.0625, 0.75, 0.0625, 0.6875, 0.0625, 0.875, 0.0625, 0.9375, 0.03125, 0.9375, 0.03125, 0.875, 0.05715, 0.375, 0.0625, 0.375, 0.0625, 0.4278, 0.0625, 0.8125, 0.0625, 0.875, 0.03125, 0.875, 0.03125, 0.8125, 0.04513, 0.3125, 0.0625, 0.3125, 0.0625, 0.375, 0.05715, 0.375, 0.0625, 0.75, 0.0625, 0.8125, 0.03125, 0.8125, 0.03125, 0.75, 0.03125, 0.25, 0.0625, 0.25, 0.0625, 0.3125, 0.04513, 0.3125, 0.03125, 0.2693, 0.0625, 0.6875, 0.0625, 0.75, 0.03125, 0.75, 0.03125, 0.7307, 0.04513, 0.6875, 0.0625, 0.1875, 0.0625, 0.25, 0.03125, 0.25, 0.03125, 0.1875, 0.0625, 0.625, 0.0625, 0.6875, 0.04513, 0.6875, 0.05715, 0.625, 0.0625, 0.125, 0.0625, 0.1875, 0.03125, 0.1875, 0.03125, 0.125, 0.05715, 0.625, 0.0625, 0.5722, 0.0625, 0.625, 0.0625, 0.0625, 0.0625, 0.125, 0.03125, 0.125, 0.03125, 0.0625, 0.0625, 0.9375, 0.04687, 1.0, 0.03125, 0.9375, 0.04687, 0.0, 0.0625, 0.0625, 0.03125, 0.0625, 0.03125, 0.125, 0.03125, 0.1875, 0.0, 0.1875, 0.0, 0.125, 0.03125, 0.0625, 0.03125, 0.125, 0.0, 0.125, 0.0, 0.0625, 0.03125, 0.9375, 0.01562, 1.0, 0.0, 0.9375, 0.01562, 0.0, 0.03125, 0.0625, 0.0, 0.0625, 0.03125, 0.875, 0.03125, 0.9375, 0.0, 0.9375, 0.0, 0.875, 0.03125, 0.8125, 0.03125, 0.875, 0.0, 0.875, 0.0, 0.8125, 0.02426, 0.75, 0.03125, 0.75, 0.03125, 0.8125, 0.0, 0.8125, 0.0, 0.7942, 0.02426, 0.25, 0.03125, 0.25, 0.03125, 0.2693, 0.02426, 0.75, 0.03125, 0.7307, 0.03125, 0.75, 0.0, 0.1875, 0.03125, 0.1875, 0.03125, 0.25, 0.02426, 0.25, 0.0, 0.2058, 0.9872, 0.8125, 1.0, 0.8125, 1.0, 0.875, 0.9687, 0.875, 0.9687, 0.8318, 1.0, 0.8125, 0.9872, 0.8125, 1.0, 0.7942, 1.0, 0.1875, 1.0, 0.2058, 0.9872, 0.1875, 0.9688, 0.1682, 0.9687, 0.125, 1.0, 0.125, 1.0, 0.1875, 0.9872, 0.1875, 1.0, 0.0625, 1.0, 0.125, 0.9687, 0.125, 0.9688, 0.0625, 1.0, 0.9375, 0.9844, 1.0, 0.9688, 0.9375, 0.9844, 0.0, 1.0, 0.0625, 0.9688, 0.0625, 1.0, 0.875, 1.0, 0.9375, 0.9688, 0.9375, 0.9687, 0.875, 0.9375, 0.125, 0.9687, 0.125, 0.9688, 0.1682, 0.9375, 0.1435, 0.9688, 0.0625, 0.9687, 0.125, 0.9375, 0.125, 0.9375, 0.0625, 0.9688, 0.9375, 0.9531, 1.0, 0.9375, 0.9375, 0.9531, 0.0, 0.9688, 0.0625, 0.9375, 0.0625, 0.9687, 0.875, 0.9688, 0.9375, 0.9375, 0.9375, 0.9375, 0.875, 0.9687, 0.875, 0.9375, 0.875, 0.9375, 0.8565, 0.9687, 0.8318, 0.9062, 0.125, 0.9375, 0.125, 0.9375, 0.1435, 0.9062, 0.1261, 0.9375, 0.0625, 0.9375, 0.125, 0.9062, 0.125, 0.9062, 0.0625, 0.9375, 0.9375, 0.9219, 1.0, 0.9062, 0.9375, 0.9219, 0.0, 0.9375, 0.0625, 0.9062, 0.0625, 0.9375, 0.875, 0.9375, 0.9375, 0.9062, 0.9375, 0.9062, 0.875, 0.9375, 0.875, 0.9062, 0.875, 0.9062, 0.8739, 0.9375, 0.8565, 0.875, 0.1146, 0.875, 0.0625, 0.9062, 0.0625, 0.9062, 0.125, 0.9037, 0.125, 0.9062, 0.9375, 0.8906, 1.0, 0.875, 0.9375, 0.8906, 0.0, 0.9062, 0.0625, 0.875, 0.0625, 0.9037, 0.875, 0.9062, 0.875, 0.9062, 0.9375, 0.875, 0.9375, 0.875, 0.8854, 0.9062, 0.875, 0.9037, 0.875, 0.9062, 0.8739, 0.9062, 0.125, 0.9062, 0.1261, 0.9037, 0.125, 0.8438, 0.0625, 0.875, 0.0625, 0.875, 0.1146, 0.8438, 0.1066, 0.875, 0.9375, 0.8594, 1.0, 0.8438, 0.9375, 0.8594, 0.0, 0.875, 0.0625, 0.8438, 0.0625, 0.875, 0.9375, 0.8438, 0.9375, 0.8438, 0.8934, 0.875, 0.8854, 0.8438, 0.9375, 0.8281, 1.0, 0.8125, 0.9375, 0.8281, 0.0, 0.8438, 0.0625, 0.8125, 0.0625, 0.8438, 0.9375, 0.8125, 0.9375, 0.8125, 0.8986, 0.8438, 0.8934, 0.8125, 0.0625, 0.8438, 0.0625, 0.8438, 0.1066, 0.8125, 0.1014, 0.7812, 0.0625, 0.8125, 0.0625, 0.8125, 0.1014, 0.7812, 0.09842, 0.8125, 0.9375, 0.7969, 1.0, 0.7812, 0.9375, 0.7969, 0.0, 0.8125, 0.0625, 0.7812, 0.0625, 0.8125, 0.9375, 0.7812, 0.9375, 0.7812, 0.9016, 0.8125, 0.8986, 0.7812, 0.9375, 0.7656, 1.0, 0.75, 0.9375, 0.7656, 0.0, 0.7812, 0.0625, 0.75, 0.0625, 0.7812, 0.9375, 0.75, 0.9375, 0.75, 0.9025, 0.7812, 0.9016, 0.75, 0.0625, 0.7812, 0.0625, 0.7812, 0.09842, 0.75, 0.09745, 0.7008, 0.7352, 0.6993, 0.7202, 0.6967, 0.7045, 0.6927, 0.6879, 0.6875, 0.6714, 0.6875, 0.8286, 0.6927, 0.8121, 0.6967, 0.7955, 0.6993, 0.7798, 0.7008, 0.7648, 0.7013, 0.75, 0.687, 0.8302, 0.6875, 0.8286, 0.6875, 0.6714, 0.687, 0.6698, 0.6782, 0.6498, 0.6659, 0.6269, 0.6562, 0.6122, 0.6562, 0.8878, 0.6659, 0.8731, 0.6782, 0.8502, 0.6471, 0.6, 0.625, 0.5759, 0.625, 0.9241, 0.6471, 0.9, 0.6562, 0.8878, 0.6562, 0.6122, 0.6154, 0.5672, 0.5938, 0.5514, 0.5938, 0.9486, 0.6154, 0.9328, 0.625, 0.9241, 0.625, 0.5759, 0.5938, 0.9486, 0.5938, 0.5514, 0.5625, 0.5344, 0.5625, 0.9656, 0.5312, 0.5242, 0.5312, 0.9758, 0.5361, 0.9745, 0.5625, 0.9656, 0.5625, 0.5344, 0.5361, 0.5255, 0.5312, 0.9758, 0.5312, 0.5242, 0.5, 0.5213, 0.5, 0.9787, 0.4688, 0.9758, 0.5, 0.9787, 0.5, 0.5213, 0.4688, 0.5242, 0.4375, 0.9656, 0.4639, 0.9745, 0.4688, 0.9758, 0.4688, 0.5242, 0.4639, 0.5255, 0.4375, 0.5344, 0.4062, 0.9486, 0.4375, 0.9656, 0.4375, 0.5344, 0.4062, 0.5514, 0.375, 0.9241, 0.3846, 0.9328, 0.4062, 0.9486, 0.4062, 0.5514, 0.3846, 0.5672, 0.375, 0.5759, 0.3438, 0.8878, 0.3529, 0.9, 0.375, 0.9241, 0.375, 0.5759, 0.3529, 0.6, 0.3438, 0.6122, 0.3125, 0.8286, 0.313, 0.8302, 0.3218, 0.8502, 0.3341, 0.8731, 0.3438, 0.8878, 0.3438, 0.6122, 0.3341, 0.6269, 0.3218, 0.6498, 0.313, 0.6698, 0.3125, 0.6714, 0.2987, 0.75, 0.2992, 0.7648, 0.3007, 0.7798, 0.3033, 0.7955, 0.3073, 0.8121, 0.3125, 0.8286, 0.3125, 0.6714, 0.3073, 0.6879, 0.3033, 0.7045, 0.3007, 0.7202, 0.2992, 0.7352])
me_sphere_001.materials.append(mat_moon)
me_sphere_001.update()
me_cylinder = bpy.data.meshes.new('Cylinder')
me_cylinder.from_pydata([(0.0, 1.0, -1.0), (0.0, 1.0, 1.0), (0.1951, 0.9808, -1.0), (0.1951, 0.9808, 1.0), (0.3827, 0.9239, -1.0), (0.3827, 0.9239, 1.0), (0.5556, 0.8315, -1.0), (0.5556, 0.8315, 1.0), (0.7071, 0.7071, -1.0), (0.7071, 0.7071, 1.0), (0.8315, 0.5556, -1.0), (0.8315, 0.5556, 1.0), (0.9239, 0.3827, -1.0), (0.9239, 0.3827, 1.0), (0.9808, 0.1951, -1.0), (0.9808, 0.1951, 1.0), (1.0, 0.0, -1.0), (1.0, 0.0, 1.0), (0.9808, -0.1951, -1.0), (0.9808, -0.1951, 1.0), (0.9239, -0.3827, -1.0), (0.9239, -0.3827, 1.0), (0.8315, -0.5556, -1.0), (0.8315, -0.5556, 1.0), (0.7071, -0.7071, -1.0), (0.7071, -0.7071, 1.0), (0.5556, -0.8315, -1.0), (0.5556, -0.8315, 1.0), (0.3827, -0.9239, -1.0), (0.3827, -0.9239, 1.0), (0.1951, -0.9808, -1.0), (0.1951, -0.9808, 1.0), (0.0, -1.0, -1.0), (0.0, -1.0, 1.0), (-0.1951, -0.9808, -1.0), (-0.1951, -0.9808, 1.0), (-0.3827, -0.9239, -1.0), (-0.3827, -0.9239, 1.0), (-0.5556, -0.8315, -1.0), (-0.5556, -0.8315, 1.0), (-0.7071, -0.7071, -1.0), (-0.7071, -0.7071, 1.0), (-0.8315, -0.5556, -1.0), (-0.8315, -0.5556, 1.0), (-0.9239, -0.3827, -1.0), (-0.9239, -0.3827, 1.0), (-0.9808, -0.1951, -1.0), (-0.9808, -0.1951, 1.0), (-1.0, 0.0, -1.0), (-1.0, 0.0, 1.0), (-0.9808, 0.1951, -1.0), (-0.9808, 0.1951, 1.0), (-0.9239, 0.3827, -1.0), (-0.9239, 0.3827, 1.0), (-0.8315, 0.5556, -1.0), (-0.8315, 0.5556, 1.0), (-0.7071, 0.7071, -1.0), (-0.7071, 0.7071, 1.0), (-0.5556, 0.8315, -1.0), (-0.5556, 0.8315, 1.0), (-0.3827, 0.9239, -1.0), (-0.3827, 0.9239, 1.0), (-0.1951, 0.9808, -1.0), (-0.1951, 0.9808, 1.0)], [], [(0, 1, 3, 2), (2, 3, 5, 4), (4, 5, 7, 6), (6, 7, 9, 8), (8, 9, 11, 10), (10, 11, 13, 12), (12, 13, 15, 14), (14, 15, 17, 16), (16, 17, 19, 18), (18, 19, 21, 20), (20, 21, 23, 22), (22, 23, 25, 24), (24, 25, 27, 26), (26, 27, 29, 28), (28, 29, 31, 30), (30, 31, 33, 32), (32, 33, 35, 34), (34, 35, 37, 36), (36, 37, 39, 38), (38, 39, 41, 40), (40, 41, 43, 42), (42, 43, 45, 44), (44, 45, 47, 46), (46, 47, 49, 48), (48, 49, 51, 50), (50, 51, 53, 52), (52, 53, 55, 54), (54, 55, 57, 56), (56, 57, 59, 58), (58, 59, 61, 60), (3, 1, 63, 61, 59, 57, 55, 53, 51, 49, 47, 45, 43, 41, 39, 37, 35, 33, 31, 29, 27, 25, 23, 21, 19, 17, 15, 13, 11, 9, 7, 5), (60, 61, 63, 62), (62, 63, 1, 0), (0, 2, 4, 6, 8, 10, 12, 14, 16, 18, 20, 22, 24, 26, 28, 30, 32, 34, 36, 38, 40, 42, 44, 46, 48, 50, 52, 54, 56, 58, 60, 62)])
_uv = me_cylinder.uv_layers.new(name='UVMap')
_uv.uv.foreach_set('vector', [1.0, 0.5, 1.0, 1.0, 0.9688, 1.0, 0.9688, 0.5, 0.9688, 0.5, 0.9688, 1.0, 0.9375, 1.0, 0.9375, 0.5, 0.9375, 0.5, 0.9375, 1.0, 0.9062, 1.0, 0.9062, 0.5, 0.9062, 0.5, 0.9062, 1.0, 0.875, 1.0, 0.875, 0.5, 0.875, 0.5, 0.875, 1.0, 0.8438, 1.0, 0.8438, 0.5, 0.8438, 0.5, 0.8438, 1.0, 0.8125, 1.0, 0.8125, 0.5, 0.8125, 0.5, 0.8125, 1.0, 0.7812, 1.0, 0.7812, 0.5, 0.7812, 0.5, 0.7812, 1.0, 0.75, 1.0, 0.75, 0.5, 0.75, 0.5, 0.75, 1.0, 0.7188, 1.0, 0.7188, 0.5, 0.7188, 0.5, 0.7188, 1.0, 0.6875, 1.0, 0.6875, 0.5, 0.6875, 0.5, 0.6875, 1.0, 0.6562, 1.0, 0.6562, 0.5, 0.6562, 0.5, 0.6562, 1.0, 0.625, 1.0, 0.625, 0.5, 0.625, 0.5, 0.625, 1.0, 0.5938, 1.0, 0.5938, 0.5, 0.5938, 0.5, 0.5938, 1.0, 0.5625, 1.0, 0.5625, 0.5, 0.5625, 0.5, 0.5625, 1.0, 0.5312, 1.0, 0.5312, 0.5, 0.5312, 0.5, 0.5312, 1.0, 0.5, 1.0, 0.5, 0.5, 0.5, 0.5, 0.5, 1.0, 0.4688, 1.0, 0.4688, 0.5, 0.4688, 0.5, 0.4688, 1.0, 0.4375, 1.0, 0.4375, 0.5, 0.4375, 0.5, 0.4375, 1.0, 0.4062, 1.0, 0.4062, 0.5, 0.4062, 0.5, 0.4062, 1.0, 0.375, 1.0, 0.375, 0.5, 0.375, 0.5, 0.375, 1.0, 0.3438, 1.0, 0.3438, 0.5, 0.3438, 0.5, 0.3438, 1.0, 0.3125, 1.0, 0.3125, 0.5, 0.3125, 0.5, 0.3125, 1.0, 0.2812, 1.0, 0.2812, 0.5, 0.2812, 0.5, 0.2812, 1.0, 0.25, 1.0, 0.25, 0.5, 0.25, 0.5, 0.25, 1.0, 0.2188, 1.0, 0.2188, 0.5, 0.2188, 0.5, 0.2188, 1.0, 0.1875, 1.0, 0.1875, 0.5, 0.1875, 0.5, 0.1875, 1.0, 0.1562, 1.0, 0.1562, 0.5, 0.1562, 0.5, 0.1562, 1.0, 0.125, 1.0, 0.125, 0.5, 0.125, 0.5, 0.125, 1.0, 0.09375, 1.0, 0.09375, 0.5, 0.09375, 0.5, 0.09375, 1.0, 0.0625, 1.0, 0.0625, 0.5, 0.2968, 0.4854, 0.25, 0.49, 0.2032, 0.4854, 0.1582, 0.4717, 0.1167, 0.4496, 0.08029, 0.4197, 0.05045, 0.3833, 0.02827, 0.3418, 0.01461, 0.2968, 0.01, 0.25, 0.01461, 0.2032, 0.02827, 0.1582, 0.05045, 0.1167, 0.08029, 0.08029, 0.1167, 0.05045, 0.1582, 0.02827, 0.2032, 0.01461, 0.25, 0.01, 0.2968, 0.01461, 0.3418, 0.02827, 0.3833, 0.05045, 0.4197, 0.08029, 0.4496, 0.1167, 0.4717, 0.1582, 0.4854, 0.2032, 0.49, 0.25, 0.4854, 0.2968, 0.4717, 0.3418, 0.4496, 0.3833, 0.4197, 0.4197, 0.3833, 0.4496, 0.3418, 0.4717, 0.0625, 0.5, 0.0625, 1.0, 0.03125, 1.0, 0.03125, 0.5, 0.03125, 0.5, 0.03125, 1.0, 0.0, 1.0, 0.0, 0.5, 0.75, 0.49, 0.7968, 0.4854, 0.8418, 0.4717, 0.8833, 0.4496, 0.9197, 0.4197, 0.9496, 0.3833, 0.9717, 0.3418, 0.9854, 0.2968, 0.99, 0.25, 0.9854, 0.2032, 0.9717, 0.1582, 0.9496, 0.1167, 0.9197, 0.08029, 0.8833, 0.05045, 0.8418, 0.02827, 0.7968, 0.01461, 0.75, 0.01, 0.7032, 0.01461, 0.6582, 0.02827, 0.6167, 0.05045, 0.5803, 0.08029, 0.5504, 0.1167, 0.5283, 0.1582, 0.5146, 0.2032, 0.51, 0.25, 0.5146, 0.2968, 0.5283, 0.3418, 0.5504, 0.3833, 0.5803, 0.4197, 0.6167, 0.4496, 0.6582, 0.4717, 0.7032, 0.4854])
me_cylinder.update()

# ---- objects
ob_sphere = bpy.data.objects.new('Sphere', me_sphere_001)
ob_cylinder = bpy.data.objects.new('Cylinder', me_cylinder)

# ---- transforms, parenting, visibility, modifiers, constraints
ob_sphere.location = (0.0, 0.0, 0.0)
ob_sphere.scale = (0.318, 1.0, 1.0)
ob_cylinder.location = (0.0, 0.6, 0.0)
ob_cylinder.rotation_euler = (0.0, 1.571, 0.0)

# ---- collection membership
col_collection.objects.link(ob_sphere)
col_collection.objects.link(ob_cylinder)

# ---- scene / render settings (as saved in the file)
scene.frame_start = 1; scene.frame_end = 250; scene.frame_set(1)
scene.render.engine = 'BLENDER_EEVEE_NEXT'
bpy.context.view_layer.update()

# ---- added for rendering (the .blend has no active camera and no usable light): camera, sun
cam_auto = bpy.data.cameras.new('AutoCamera')
cam_auto.lens = 50.0
cam_auto.sensor_width = 36.0
cam_auto.clip_end = 1000.0
ob_auto_camera = bpy.data.objects.new('AutoCamera', cam_auto)
scene.collection.objects.link(ob_auto_camera)
ob_auto_camera.location = (3.5546, -3.96552, 2.84368)
ob_auto_camera.rotation_euler = (1.09748, -7.21219e-08, 0.694738)
scene.camera = ob_auto_camera
light_auto_sun = bpy.data.lights.new('AutoSun', 'SUN')
light_auto_sun.energy = 3.0
light_auto_sun.angle = 0.0523599
ob_auto_sun = bpy.data.objects.new('AutoSun', light_auto_sun)
scene.collection.objects.link(ob_auto_sun)
ob_auto_sun.rotation_euler = (0.872665, 0.174533, 0.523599)
bpy.context.view_layer.update()

